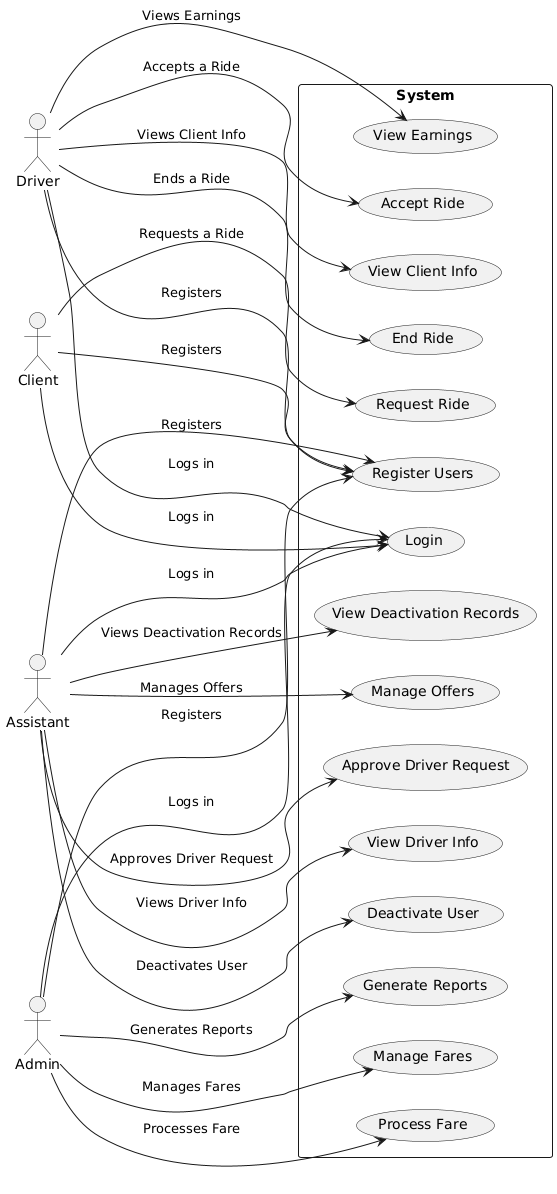

The diagram above was rendered by PlantUML. Its source (embedded in the PNG):
@startuml
left to right direction

actor Client as C
actor Driver as D
actor Assistant as A
actor Admin as AD

rectangle System {
    (Register Users) as RU
    (Login) as L
    (Request Ride) as RR
    (Accept Ride) as AR
    (View Client Info) as VCI
    (End Ride) as ER
    (View Earnings) as VE
    (Approve Driver Request) as ADR
    (View Driver Info) as VDI
    (Process Fare) as PF
    (Generate Reports) as GR
    (Manage Fares) as MF
    (Deactivate User) as DU
    (Manage Offers) as MO
    (View Deactivation Records) as VDR
}

C --> RU : Registers
D --> RU : Registers
A --> RU : Registers
AD --> RU : Registers

C --> L : Logs in
D --> L : Logs in
A --> L : Logs in
AD --> L : Logs in

C --> RR : Requests a Ride
D --> AR : Accepts a Ride
D --> VCI : Views Client Info
D --> ER : Ends a Ride
D --> VE : Views Earnings

A --> ADR : Approves Driver Request
A --> VDI : Views Driver Info
A --> DU : Deactivates User
A --> MO : Manages Offers
A --> VDR : Views Deactivation Records

AD --> PF : Processes Fare
AD --> MF : Manages Fares
AD --> GR : Generates Reports
@enduml